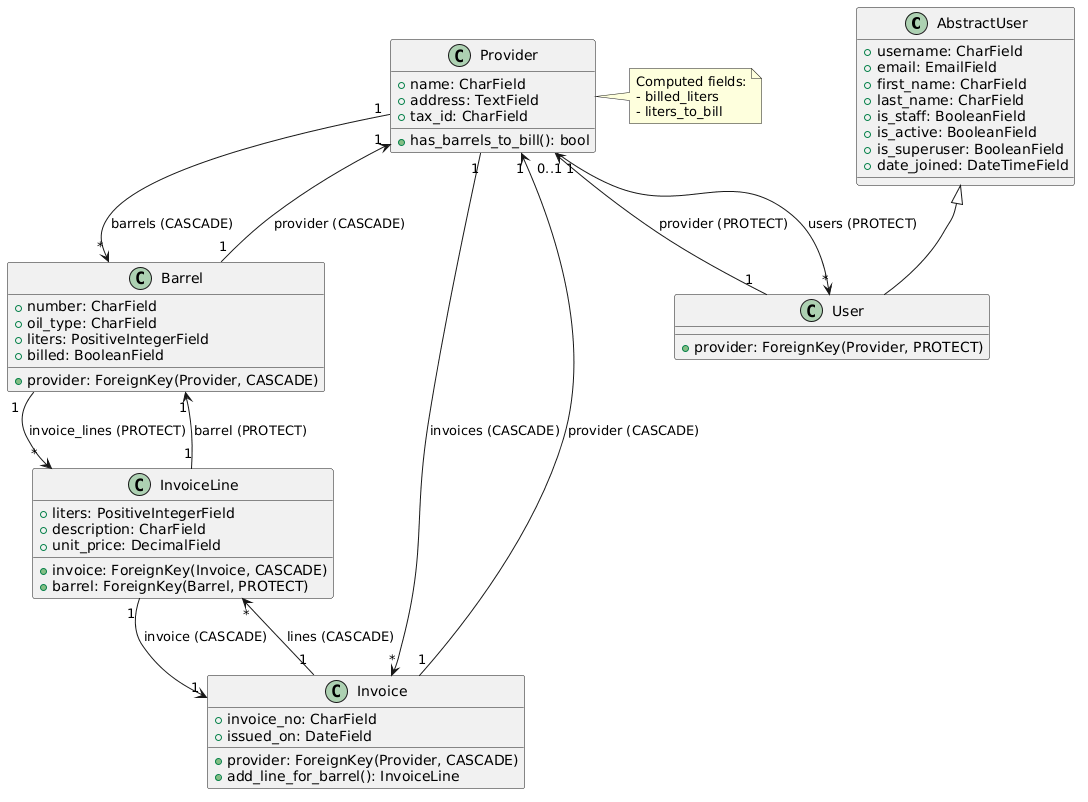

The diagram above was rendered by PlantUML. Its source (embedded in the PNG):
@startuml
' Define abstract user class
class AbstractUser {
  + username: CharField
  + email: EmailField
  + first_name: CharField
  + last_name: CharField
  + is_staff: BooleanField
  + is_active: BooleanField
  + is_superuser: BooleanField
  + date_joined: DateTimeField
}

' Custom User model
class User {
  + provider: ForeignKey(Provider, PROTECT)
}

' Billing models
class Provider {
  + name: CharField
  + address: TextField
  + tax_id: CharField
  + has_barrels_to_bill(): bool
}

class Barrel {
  + provider: ForeignKey(Provider, CASCADE)
  + number: CharField
  + oil_type: CharField
  + liters: PositiveIntegerField
  + billed: BooleanField
}

class Invoice {
  + provider: ForeignKey(Provider, CASCADE)
  + invoice_no: CharField
  + issued_on: DateField
  + add_line_for_barrel(): InvoiceLine
}

class InvoiceLine {
  + invoice: ForeignKey(Invoice, CASCADE)
  + barrel: ForeignKey(Barrel, PROTECT)
  + liters: PositiveIntegerField
  + description: CharField
  + unit_price: DecimalField
}

' Inheritance relationship
AbstractUser <|-- User

' Foreign key relationships
User "1" --> "0..1" Provider : provider (PROTECT)
Provider "1" --> "*" Barrel : barrels (CASCADE)
Provider "1" --> "*" Invoice : invoices (CASCADE)
Provider "1" --> "*" User : users (PROTECT)

Barrel "1" --> "1" Provider : provider (CASCADE)
Barrel "1" --> "*" InvoiceLine : invoice_lines (PROTECT)

Invoice "1" --> "1" Provider : provider (CASCADE)
Invoice "1" --> "*" InvoiceLine : lines (CASCADE)

InvoiceLine "1" --> "1" Invoice : invoice (CASCADE)
InvoiceLine "1" --> "1" Barrel : barrel (PROTECT)

' Computed fields (from serializers)
note right of Provider
  Computed fields:
  - billed_liters
  - liters_to_bill
end note
@enduml